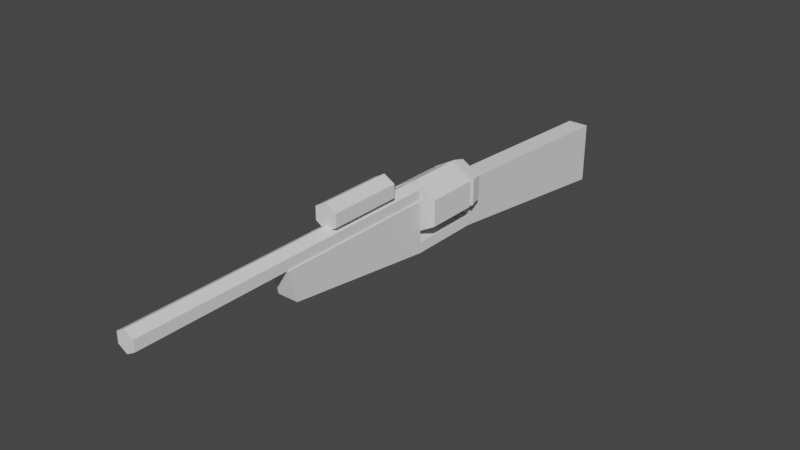 # Source: bigiron.blend  (saved by Blender 3.5.10; exported with 4.5.12 LTS)
import bpy
from mathutils import Matrix  # noqa: F401  (used for matrix-valued properties, if any)

bpy.ops.wm.read_factory_settings(use_empty=True)
scene = bpy.context.scene
scene.name = 'Scene'

# ---- world
world_world = bpy.data.worlds.new('World'); scene.world = world_world
world_world.use_nodes = True; world_world.node_tree.nodes.clear()
_N = world_world.node_tree.nodes; _L = world_world.node_tree.links
n0 = _N.new('ShaderNodeOutputWorld'); n0.name = 'World Output'; n0.location = (300, 300)
n1 = _N.new('ShaderNodeBackground'); n1.name = 'Background'; n1.location = (10, 300)
n1.inputs[0].default_value = (0.05088, 0.05088, 0.05088, 1.0)
_L.new(n1.outputs[0], n0.inputs[0])
n0.is_active_output = True
world_world.color = (0.05088, 0.05088, 0.05088)
world_world.use_sun_shadow = False
world_world.sun_shadow_jitter_overblur = 0.0

# ---- meshes
me_cylinder = bpy.data.meshes.new('Cylinder')
me_cylinder.from_pydata([(0.0, 1.0, -1.0), (0.0, 1.0, 1.0), (0.866, 0.5, -1.0), (0.866, 0.5, 1.0), (0.866, -0.5, -1.0), (0.866, -0.5, 1.0), (-8.742e-08, -1.0, -1.0), (-8.742e-08, -1.0, 1.0), (-0.866, -0.5, -1.0), (-0.866, -0.5, 1.0), (-0.866, 0.5, -1.0), (-0.866, 0.5, 1.0)], [], [(0, 1, 3, 2), (2, 3, 5, 4), (4, 5, 7, 6), (6, 7, 9, 8), (3, 1, 11, 9, 7, 5), (8, 9, 11, 10), (10, 11, 1, 0), (0, 2, 4, 6, 8, 10)])
_uv = me_cylinder.uv_layers.new(name='UVMap')
_uv.uv.foreach_set('vector', [1.0, 0.5, 1.0, 1.0, 0.8333, 1.0, 0.8333, 0.5, 0.8333, 0.5, 0.8333, 1.0, 0.6667, 1.0, 0.6667, 0.5, 0.6667, 0.5, 0.6667, 1.0, 0.5, 1.0, 0.5, 0.5, 0.5, 0.5, 0.5, 1.0, 0.3333, 1.0, 0.3333, 0.5, 0.4578, 0.37, 0.25, 0.49, 0.04215, 0.37, 0.04215, 0.13, 0.25, 0.01, 0.4578, 0.13, 0.3333, 0.5, 0.3333, 1.0, 0.1667, 1.0, 0.1667, 0.5, 0.1667, 0.5, 0.1667, 1.0, -8.941e-08, 1.0, -8.941e-08, 0.5, 0.75, 0.49, 0.9578, 0.37, 0.9578, 0.13, 0.75, 0.01, 0.5422, 0.13, 0.5422, 0.37])
me_cylinder.use_remesh_fix_poles = True
me_cylinder.use_remesh_preserve_attributes = False
me_cylinder.update()
me_cube_001 = bpy.data.meshes.new('Cube.001')
me_cube_001.from_pydata([(-1.0, 1.933, -1.0), (-1.0, -1.0, -0.2), (0.0, 1.0, 1.6), (-1.0, 1.0, -1.0), (0.0, 1.8, 1.6), (-1.0, -1.1, 1.0), (0.0, 1.967, 1.466), (0.0, -3.0, 1.6), (-1.0, 1.0, -0.6), (-1.0, 1.0, -1.0), (-1.0, 4.6, -2.0), (0.866, 1.0, 1.4), (-1.0, 1.933, -1.0), (0.0, 2.089, 1.1), (-1.0, 1.0, 1.0), (-1.0, 1.933, -0.6), (0.866, -3.0, 1.4), (-1.0, 4.6, 0.4), (2.165, 1.8, 0.1), (1.0, 1.933, -1.0), (1.0, 1.0, -1.0), (0.866, 1.0, 1.0), (-2.186e-07, 1.8, -0.4), (1.0, -1.0, -0.2), (1.0, -1.1, 1.0), (1.0, 1.0, -0.6), (0.866, -3.0, 1.0), (2.165, 1.8, 1.1), (1.0, 1.0, -1.0), (1.0, 1.933, -1.0), (1.875, 1.967, 1.033), (1.0, 4.6, -2.0), (1.0, 1.0, 1.0), (1.0, 1.933, -0.6), (-2.165, 1.8, 0.1), (1.0, 4.6, 0.4), (-8.742e-08, -3.0, 0.8), (1.083, 2.089, 0.85), (-0.866, 1.0, 1.0), (2.165, 1.8, 0.1), (-0.866, -3.0, 1.0), (1.875, 1.967, 0.167), (-0.866, 1.0, 1.4), (-0.866, -3.0, 1.4), (1.083, 2.089, 0.35), (-4.068e-07, 1.8, -0.4), (-2.165, 1.8, 0.1), (-1.875, 1.967, 0.167), (-1.083, 2.089, 0.35), (-2.165, 1.8, 1.1), (-1.875, 1.967, 1.033), (-1.083, 2.089, 0.85), (2.165, 1.8, 1.1), (2.165, 1.8, 1.1), (2.165, 1.8, 0.1), (2.165, 1.8, 0.1), (-2.186e-07, 1.8, -0.4), (-4.068e-07, 1.8, -0.4), (-2.165, 1.8, 0.1), (-2.165, 1.8, 0.5575), (-2.165, 1.8, 1.1), (-2.165, 1.8, 1.1), (-0.1272, 1.8, 1.571), (-1.0, 1.0, -0.6), (1.0, 1.0, -0.6), (-0.866, -1.1, 1.0), (0.866, -1.1, 1.0), (-8.742e-08, -1.083, 0.8), (1.0, 1.0, -1.0), (-1.0, 1.0, -1.0), (-0.866, 1.0, 1.0), (-1.0, 2.092, 0.7762), (0.0, 2.118, 0.7723), (-0.7564, 2.102, 0.7747), (0.7564, 2.102, 0.7747), (1.0, 2.092, 0.7762), (2.165, 1.8, 1.1), (1.0, 2.092, 0.3691), (1.0, 2.089, 0.3309), (1.0, 1.967, -0.03509), (1.0, 1.933, -0.06188), (-2.876e-07, 1.933, -0.2928), (-1.0, 2.092, 0.3691), (-1.0, 2.089, 0.3309), (-1.0, 1.933, -0.06188), (-1.0, 1.967, -0.03509), (-0.386, 1.8, 1.511)], [], [(69, 1, 5, 14, 63, 8), (8, 63, 9, 69), (14, 32, 64, 63), (64, 28, 9, 63), (64, 32, 24, 23, 68, 25), (25, 68, 28, 64), (65, 5, 1, 23, 24, 66, 67), (23, 1, 69, 68), (69, 9, 28, 68), (66, 24, 32, 14, 5, 65, 70, 21), (69, 9, 63, 15, 0, 12, 3), (8, 63, 9, 69), (29, 12, 0, 19), (28, 68, 20, 29, 19, 33, 64), (25, 68, 28, 64), (69, 3, 20, 68), (12, 29, 20, 3), (64, 33, 15, 63), (82, 71, 17, 10, 0, 15, 84, 85, 83), (10, 17, 35, 31), (80, 33, 19, 31, 35, 75, 77, 78, 79), (84, 15, 33, 80, 81), (10, 31, 19, 0), (75, 35, 17, 71, 73, 72, 74), (2, 7, 16, 11), (21, 11, 16, 26, 66), (66, 26, 36, 67), (36, 40, 38, 70, 65, 67), (7, 43, 40, 36, 26, 16), (38, 40, 43, 42), (42, 43, 7, 2), (42, 2, 11, 21, 70, 38), (13, 6, 30, 37), (53, 27, 76), (76, 4, 53), (4, 52, 53), (74, 72, 13, 37), (30, 6, 4, 76, 27), (75, 74, 37, 44, 77), (30, 27, 39, 41), (37, 30, 41, 44), (55, 54, 39, 27, 53), (77, 44, 78), (41, 39, 45, 81, 80, 79), (78, 44, 41, 79), (45, 39, 54, 56, 57), (48, 82, 83), (45, 46, 47, 85, 84, 81), (47, 48, 83, 85), (45, 57, 34), (46, 34, 58), (47, 46, 49, 50), (48, 47, 50, 51), (49, 46, 58, 59, 61, 60), (48, 51, 73, 71, 82), (51, 50, 6, 13), (49, 60, 62), (51, 13, 72, 73), (4, 6, 50, 49, 86), (53, 76, 18, 55), (76, 53, 52), (54, 55, 18, 22, 56), (57, 56, 22, 34), (58, 34, 59), (62, 60, 61, 86), (61, 59, 34, 22, 18, 76, 4, 86), (62, 86, 4), (76, 52, 4)])
_uv = me_cube_001.uv_layers.new(name='UVMap')
_uv.uv.foreach_set('vector', [0.375, 0.25, 0.375, 0.0, 0.625, 0.0, 0.625, 0.25, 0.425, 0.25, 0.425, 0.25, 0.425, 0.25, 0.425, 0.25, 0.375, 0.25, 0.375, 0.25, 0.625, 0.25, 0.625, 0.5, 0.425, 0.5, 0.425, 0.25, 0.425, 0.5, 0.375, 0.5, 0.375, 0.25, 0.425, 0.25, 0.425, 0.5, 0.625, 0.5, 0.625, 0.75, 0.375, 0.75, 0.375, 0.5, 0.425, 0.5, 0.425, 0.5, 0.375, 0.5, 0.375, 0.5, 0.425, 0.5, 0.625, 0.9833, 0.625, 1.0, 0.375, 1.0, 0.375, 0.75, 0.625, 0.75, 0.625, 0.7667, 0.5833, 0.875, 0.375, 0.75, 0.125, 0.75, 0.125, 0.5, 0.375, 0.5, 0.125, 0.5, 0.125, 0.5, 0.375, 0.5, 0.375, 0.5, 0.6417, 0.75, 0.625, 0.75, 0.625, 0.5, 0.875, 0.5, 0.875, 0.75, 0.8583, 0.75, 0.8583, 0.5, 0.6417, 0.5, 0.375, 0.0, 0.375, 2.98e-08, 0.625, 0.0, 0.625, 0.25, 0.375, 0.25, 0.375, 0.25, 0.375, 0.0, 0.625, 0.0, 0.625, 0.0, 0.375, 2.98e-08, 0.375, 0.0, 0.375, 0.5, 0.375, 0.25, 0.375, 0.25, 0.375, 0.5, 0.375, 0.75, 0.375, 0.75, 0.375, 0.75, 0.375, 0.5, 0.375, 0.5, 0.625, 0.5, 0.625, 0.75, 0.625, 0.75, 0.375, 0.75, 0.375, 0.75, 0.625, 0.75, 0.375, 1.0, 0.375, 1.0, 0.375, 0.75, 0.375, 0.75, 0.125, 0.5, 0.375, 0.5, 0.375, 0.75, 0.125, 0.75, 0.625, 0.75, 0.625, 0.5, 0.875, 0.5, 0.875, 0.75, 0.5698, 0.01488, 0.625, 0.01488, 0.625, 0.25, 0.375, 0.25, 0.375, 0.0, 0.4306, 0.0, 0.5053, 0.0, 0.5101, 0.003125, 0.5644, 0.01456, 0.375, 0.25, 0.625, 0.25, 0.625, 0.5, 0.375, 0.5, 0.5053, 0.75, 0.4306, 0.75, 0.375, 0.75, 0.375, 0.5, 0.625, 0.5, 0.625, 0.7351, 0.5698, 0.7351, 0.5644, 0.7354, 0.5101, 0.7469, 0.5053, 1.0, 0.4306, 1.0, 0.4306, 0.75, 0.5053, 0.75, 0.4732, 0.875, 0.125, 0.5, 0.375, 0.5, 0.375, 0.75, 0.125, 0.75, 0.625, 0.7351, 0.625, 0.5, 0.875, 0.5, 0.875, 0.7351, 0.8445, 0.7342, 0.75, 0.7327, 0.6555, 0.7342, 1.0, 0.5, 1.0, 1.0, 0.8333, 1.0, 0.8333, 0.5, 0.6667, 0.5, 0.8333, 0.5, 0.8333, 1.0, 0.6667, 1.0, 0.6667, 0.7625, 0.6667, 0.7625, 0.6667, 1.0, 0.5, 1.0, 0.5, 0.7604, 0.5, 1.0, 0.3333, 1.0, 0.3333, 0.5, 0.3333, 0.5, 0.3333, 0.7625, 0.5, 0.7604, 0.25, 0.49, 0.04215, 0.37, 0.04215, 0.37, 0.25, 0.49, 0.4578, 0.13, 0.4578, 0.13, 0.3333, 0.5, 0.3333, 1.0, 0.1667, 1.0, 0.1667, 0.5, 0.1667, 0.5, 0.1667, 1.0, -8.941e-08, 1.0, -8.941e-08, 0.5, 0.5422, 0.37, 0.75, 0.49, 0.9578, 0.37, 0.9578, 0.37, 0.5422, 0.37, 0.5422, 0.37, 0.6667, 0.1667, 0.6667, 0.3333, 0.5, 0.3333, 0.5, 0.1667, 0.5, 0.5, 0.5, 0.5, 0.5, 0.5, 0.5, 0.5, 0.6667, 0.5, 0.5, 0.5, 0.6667, 0.5, 0.5, 0.5, 0.5, 0.5, 0.5251, 0.1165, 0.6121, 0.05744, 0.6667, 0.1667, 0.5, 0.1667, 0.5, 0.3333, 0.6667, 0.3333, 0.6667, 0.5, 0.5, 0.5, 0.5, 0.5, 0.4754, 0.154, 0.4749, 0.1165, 0.5, 0.1667, 0.3333, 0.1667, 0.3397, 0.154, 0.5, 0.3333, 0.5, 0.5, 0.3333, 0.5, 0.3333, 0.3333, 0.5, 0.1667, 0.5, 0.3333, 0.3333, 0.3333, 0.3333, 0.1667, 0.3333, 0.5, 0.3333, 0.5, 0.3333, 0.5, 0.5, 0.5, 0.5, 0.5, 0.327, 0.154, 0.3333, 0.1667, 0.3206, 0.1667, 0.3333, 0.3333, 0.3333, 0.5, 0.1667, 0.5, 0.1667, 0.3667, 0.2529, 0.3667, 0.2556, 0.3333, 0.3206, 0.1667, 0.3333, 0.1667, 0.3333, 0.3333, 0.2556, 0.3333, 0.1667, 0.5, 0.3333, 0.5, 0.3333, 0.5, 0.1667, 0.5, 0.1667, 0.5, 0.0, 0.1667, 0.006353, 0.154, 0.01271, 0.1667, 0.1667, 0.5, 0.0, 0.5, 0.0, 0.3333, 0.07778, 0.3333, 0.08039, 0.3667, 0.1667, 0.3667, 0.0, 0.3333, 0.0, 0.1667, 0.01271, 0.1667, 0.07778, 0.3333, 0.1667, 0.5, 0.1667, 0.5, 0.0, 0.5, 0.0, 0.5, 0.0, 0.5, 0.0, 0.5, 1.0, 0.3333, 1.0, 0.5, 0.8333, 0.5, 0.8333, 0.3333, 1.0, 0.1667, 1.0, 0.3333, 0.8333, 0.3333, 0.8333, 0.1667, 0.8333, 0.5, 1.0, 0.5, 1.0, 0.5, 0.9238, 0.5, 0.8333, 0.5, 0.8333, 0.5, 1.0, 0.1667, 0.8333, 0.1667, 0.8584, 0.1165, 0.8579, 0.154, 0.9936, 0.154, 0.8333, 0.1667, 0.8333, 0.3333, 0.6667, 0.3333, 0.6667, 0.1667, 0.8333, 0.5, 0.8333, 0.5, 0.6765, 0.5, 0.8333, 0.1667, 0.6667, 0.1667, 0.7213, 0.05744, 0.8082, 0.1165, 0.6667, 0.5, 0.6667, 0.3333, 0.8333, 0.3333, 0.8333, 0.5, 0.6964, 0.5, 0.8333, 0.5, 0.8333, 0.5, 0.6667, 0.5, 0.6667, 0.5, 0.8333, 0.5, 0.8333, 0.5, 0.8333, 0.5, 0.6667, 0.5, 0.6667, 0.5, 0.6667, 0.5, 0.5, 0.5, 0.5, 0.5, 0.5, 0.5, 0.5, 0.5, 0.5, 0.5, 0.3333, 0.5, 0.3333, 0.5, 0.3333, 0.5, 0.2571, 0.5, 0.00979, 0.5, 0.1667, 0.5, 0.1667, 0.5, 0.02971, 0.5, 0.5422, 0.37, 0.5422, 0.37, 0.5422, 0.37, 0.75, 0.49, 0.9578, 0.13, 0.9578, 0.13, 0.75, 0.49, 0.7129, 0.4686, 0.7378, 0.483, 0.7129, 0.4686, 0.75, 0.49, 0.9578, 0.13, 0.9578, 0.13, 0.75, 0.49])
me_cube_001.use_remesh_fix_poles = True
me_cube_001.use_remesh_preserve_attributes = False
me_cube_001.update()
me_cylinder_001 = bpy.data.meshes.new('Cylinder.001')
me_cylinder_001.from_pydata([(0.0, 1.0, -1.0), (0.0, 1.0, 1.0), (0.866, 0.5, -1.0), (0.866, 0.5, 1.0), (0.866, -0.5, -1.0), (0.866, -0.5, 1.0), (0.0, -1.0, -1.0), (0.0, -1.0, 1.0), (-0.866, -0.5, -1.0), (-0.866, -0.5, 1.0), (-0.866, 0.5, -1.0), (-0.866, 0.5, 1.0)], [], [(0, 1, 3, 2), (2, 3, 5, 4), (4, 5, 7, 6), (6, 7, 9, 8), (3, 1, 11, 9, 7, 5), (8, 9, 11, 10), (10, 11, 1, 0), (0, 2, 4, 6, 8, 10)])
_uv = me_cylinder_001.uv_layers.new(name='UVMap')
_uv.uv.foreach_set('vector', [1.0, 0.5, 1.0, 1.0, 0.8333, 1.0, 0.8333, 0.5, 0.8333, 0.5, 0.8333, 1.0, 0.6667, 1.0, 0.6667, 0.5, 0.6667, 0.5, 0.6667, 1.0, 0.5, 1.0, 0.5, 0.5, 0.5, 0.5, 0.5, 1.0, 0.3333, 1.0, 0.3333, 0.5, 0.4578, 0.37, 0.25, 0.49, 0.04215, 0.37, 0.04215, 0.13, 0.25, 0.01, 0.4578, 0.13, 0.3333, 0.5, 0.3333, 1.0, 0.1667, 1.0, 0.1667, 0.5, 0.1667, 0.5, 0.1667, 1.0, -8.941e-08, 1.0, -8.941e-08, 0.5, 0.75, 0.49, 0.9578, 0.37, 0.9578, 0.13, 0.75, 0.01, 0.5422, 0.13, 0.5422, 0.37])
me_cylinder_001.update()

# ---- objects
ob_cylinder = bpy.data.objects.new('Cylinder', me_cylinder)
ob_bigiron = bpy.data.objects.new('Bigiron', me_cube_001)
ob_scope = bpy.data.objects.new('Scope', me_cylinder_001)

# ---- transforms, parenting, visibility, modifiers, constraints
ob_cylinder.location = (0.0, 0.0, 0.0)
ob_cylinder.rotation_euler = (1.571, 0.0, 0.0)
ob_cylinder.scale = (0.25, 0.25, 0.25)
ob_bigiron.location = (0.0, -1.05, -0.15)
ob_bigiron.scale = (0.1, 0.75, 0.25)
ob_scope.location = (0.0, -1.0, 0.325)
ob_scope.rotation_euler = (1.571, 0.0, 0.0)
ob_scope.scale = (0.125, 0.125, 0.35)

# ---- collection membership
scene.collection.objects.link(ob_cylinder)
scene.collection.objects.link(ob_bigiron)
scene.collection.objects.link(ob_scope)

# ---- scene / render settings (as saved in the file)
scene.frame_start = 1; scene.frame_end = 250; scene.frame_set(1)
scene.render.engine = 'BLENDER_EEVEE_NEXT'
scene.cycles.sampling_pattern = 'TABULATED_SOBOL'
scene.cycles.use_light_tree = False
scene.view_settings.view_transform = 'Filmic'
bpy.context.view_layer.update()

# ---- added for rendering (the .blend has no active camera and no usable light): camera, sun
cam_auto = bpy.data.cameras.new('AutoCamera')
cam_auto.lens = 50.0
cam_auto.sensor_width = 36.0
cam_auto.clip_end = 1000.0
ob_auto_camera = bpy.data.objects.new('AutoCamera', cam_auto)
scene.collection.objects.link(ob_auto_camera)
ob_auto_camera.location = (5.38601, -6.91321, 4.20881)
ob_auto_camera.rotation_euler = (1.09748, -7.21219e-08, 0.694738)
scene.camera = ob_auto_camera
light_auto_sun = bpy.data.lights.new('AutoSun', 'SUN')
light_auto_sun.energy = 3.0
light_auto_sun.angle = 0.0523599
ob_auto_sun = bpy.data.objects.new('AutoSun', light_auto_sun)
scene.collection.objects.link(ob_auto_sun)
ob_auto_sun.rotation_euler = (0.872665, 0.174533, 0.523599)
bpy.context.view_layer.update()
